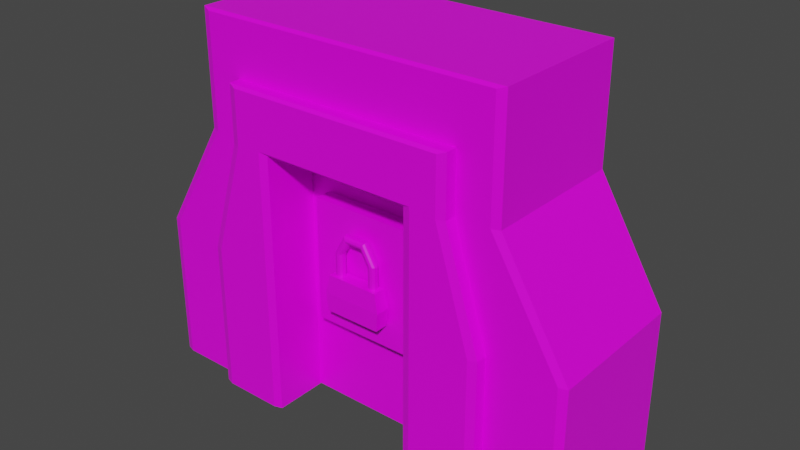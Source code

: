 # Source: Door.blend  (saved by Blender 2.90.8; exported with 4.5.12 LTS)
import bpy
from mathutils import Matrix  # noqa: F401  (used for matrix-valued properties, if any)

bpy.ops.wm.read_factory_settings(use_empty=True)
scene = bpy.context.scene
scene.name = 'Scene'

# ---- collections
col_collection = bpy.data.collections.new('Collection'); scene.collection.children.link(col_collection)

# ---- images (referenced by path relative to the original .blend; pixels are not part of the script)
import os
ASSET_DIR = os.environ.get("B2B_ASSET_DIR", "")  # directory of the original .blend (textures are referenced by path, not embedded)
HERE = os.path.dirname(os.path.abspath(__file__))  # packed textures are extracted next to this script under _unpacked/

def load_image(name, relpath, width, height, colorspace="sRGB"):
    """Load a texture the original file referenced (path relative to the .blend, or extracted next to this script)."""
    p = next((c for c in (os.path.join(HERE, relpath), os.path.join(ASSET_DIR, relpath)) if relpath and os.path.exists(c)), "")
    if p:
        img = bpy.data.images.load(p, check_existing=True)
        img.name = name
    else:  # same state as the original file: an image datablock whose file is absent (Cycles renders it pink)
        img = bpy.data.images.new(name, width, height)
        img.source = "FILE"
        img.filepath = "//" + (relpath or name)
    img.colorspace_settings.name = colorspace
    return img
img_project_page_webdesign_cyberpunk_2077_ui_colours_28633_colorswa = load_image('project-page-webdesign-cyberpunk-2077-ui-colours-28633-colorswa', 'project-page-webdesign-cyberpunk-2077-ui-colours-28633-colorswall.png', 1024, 1024, 'sRGB')

# ---- materials (node trees are filled in below, after node groups)
mat_material = bpy.data.materials.new('Material')
mat_material.alpha_threshold = 0.0
mat_material.use_transparent_shadow = False
mat_material.line_color = (0.0, 0.0, 0.0, 1.0)

# ---- material node trees
mat_material.use_nodes = True; mat_material.node_tree.nodes.clear()
_N = mat_material.node_tree.nodes; _L = mat_material.node_tree.links
n0 = _N.new('ShaderNodeOutputMaterial'); n0.name = 'Material Output'; n0.location = (300, 300)
n1 = _N.new('ShaderNodeBsdfPrincipled'); n1.name = 'Principled BSDF'; n1.location = (10, 300)
n1.distribution = 'GGX'
n1.subsurface_method = 'BURLEY'
n1.inputs[2].default_value = 0.4
n1.inputs[3].default_value = 1.45
n1.inputs[27].default_value = (0.0, 0.0, 0.0, 1.0)
n1.inputs[28].default_value = 1.0
n2 = _N.new('ShaderNodeTexImage'); n2.name = 'Image Texture'; n2.location = (-365, 189)
n2.image = img_project_page_webdesign_cyberpunk_2077_ui_colours_28633_colorswa
_L.new(n1.outputs[0], n0.inputs[0])
_L.new(n2.outputs[0], n1.inputs[0])
n0.is_active_output = True

# ---- world
world_world = bpy.data.worlds.new('World'); scene.world = world_world
world_world.use_nodes = True; world_world.node_tree.nodes.clear()
_N = world_world.node_tree.nodes; _L = world_world.node_tree.links
n0 = _N.new('ShaderNodeOutputWorld'); n0.name = 'World Output'; n0.location = (300, 300)
n1 = _N.new('ShaderNodeBackground'); n1.name = 'Background'; n1.location = (10, 300)
n1.inputs[0].default_value = (0.05088, 0.05088, 0.05088, 1.0)
_L.new(n1.outputs[0], n0.inputs[0])
n0.is_active_output = True
world_world.color = (0.05088, 0.05088, 0.05088)
world_world.use_sun_shadow = False
world_world.sun_shadow_jitter_overblur = 0.0

# ---- meshes
me_cube = bpy.data.meshes.new('Cube')
me_cube.from_pydata([(1.0, 1.0, 0.006107), (1.0, -1.0, 2.006), (1.0, -1.0, 0.006107), (1.0, 1.0, 2.006), (1.0, -1.0, 3.506), (1.0, 1.0, 3.506), (0.0, 1.0, 3.506), (0.0, -1.0, 3.506), (2.0, -1.0, 0.006107), (2.0, 1.0, 2.006), (2.0, 1.0, 0.006107), (2.0, -1.0, 2.006), (1.549, 1.0, 3.506), (1.549, -1.0, 3.506), (1.0, 1.0, 4.256), (1.0, -1.0, 4.256), (0.0, -1.0, 4.256), (0.0, 1.0, 4.256), (1.549, 1.0, 4.256), (1.549, -1.0, 4.256), (1.894, -1.186, 2.006), (2.0, -1.151, 2.006), (1.106, -1.186, 2.006), (1.0, -1.151, 2.006), (0.0, -1.151, 3.506), (0.0, -1.186, 3.541), (1.0, -1.151, 3.506), (1.106, -1.186, 3.541), (1.106, -1.186, 0.006107), (1.0, -1.151, 0.006107), (1.0, -1.151, 4.256), (1.0, -1.186, 4.221), (1.549, -1.151, 3.506), (1.443, -1.186, 3.506), (2.0, -1.151, 0.006107), (1.894, -1.186, 0.006107), (0.0, -1.186, 4.221), (0.0, -1.151, 4.256), (1.549, -1.151, 4.256), (1.443, -1.186, 4.221), (1.894, 1.176, 0.006107), (2.0, 1.141, 0.006107), (1.0, 1.141, 0.006107), (1.106, 1.176, 0.006107), (0.0, 1.176, 3.541), (0.0, 1.141, 3.506), (1.106, 1.176, 3.541), (1.0, 1.141, 3.506), (1.0, 1.141, 2.006), (1.106, 1.176, 2.006), (0.0, 1.141, 4.256), (0.0, 1.176, 4.221), (2.0, 1.141, 2.006), (1.894, 1.176, 2.006), (1.443, 1.176, 3.506), (1.549, 1.141, 3.506), (1.0, 1.176, 4.221), (1.0, 1.141, 4.256), (1.443, 1.176, 4.221), (1.549, 1.141, 4.256)], [], [(0, 2, 1, 3), (4, 1, 23, 26), (7, 6, 5, 4), (15, 16, 37, 30), (3, 1, 4, 5), (0, 3, 48, 42), (19, 15, 30, 38), (3, 5, 47, 48), (0, 10, 8, 2), (27, 33, 39, 31), (53, 49, 46, 54), (22, 20, 33, 27), (1, 2, 29, 23), (16, 7, 24, 25, 36, 37), (8, 11, 21, 34), (2, 8, 34, 35, 28, 29), (35, 20, 22, 28), (36, 25, 27, 31), (7, 4, 26, 24), (13, 19, 38, 32), (10, 0, 42, 43, 40, 41), (11, 13, 32, 21), (54, 46, 56, 58), (9, 10, 41, 52), (17, 14, 57, 50), (6, 17, 50, 51, 44, 45), (43, 49, 53, 40), (5, 6, 45, 47), (14, 18, 59, 57), (44, 51, 56, 46), (18, 12, 55, 59), (12, 9, 52, 55), (24, 26, 27, 25), (23, 29, 28, 22), (26, 23, 22, 27), (21, 32, 33, 20), (20, 35, 34, 21), (32, 38, 39, 33), (38, 30, 31, 39), (36, 31, 30, 37), (44, 46, 47, 45), (49, 43, 42, 48), (48, 47, 46, 49), (53, 54, 55, 52), (52, 41, 40, 53), (54, 58, 59, 55), (57, 59, 58, 56), (50, 57, 56, 51)])
_uv = me_cube.uv_layers.new(name='UVMap')
_uv.uv.foreach_set('vector', [0.8863, 0.5992, 0.8863, 0.5992, 0.8863, 0.5992, 0.8863, 0.5992, 0.8863, 0.5992, 0.8863, 0.5992, 0.8863, 0.5992, 0.8863, 0.5992, 0.8863, 0.5992, 0.8863, 0.5992, 0.8863, 0.5992, 0.8863, 0.5992, 0.4264, 0.5992, 0.4264, 0.5992, 0.4264, 0.5992, 0.4264, 0.5992, 0.8863, 0.5992, 0.8863, 0.5992, 0.8863, 0.5992, 0.8863, 0.5992, 0.4264, 0.5992, 0.4264, 0.5992, 0.4264, 0.5992, 0.4264, 0.5992, 0.4264, 0.5992, 0.4264, 0.5992, 0.4264, 0.5992, 0.4264, 0.5992, 0.4264, 0.5992, 0.4264, 0.5992, 0.4264, 0.5992, 0.4264, 0.5992, 0.8937, 0.6708, 0.8937, 0.6708, 0.8937, 0.6708, 0.8937, 0.6708, 0.4264, 0.5992, 0.4264, 0.5992, 0.4264, 0.5992, 0.4264, 0.5992, 0.4264, 0.5992, 0.4264, 0.5992, 0.4264, 0.5992, 0.4264, 0.5992, 0.4264, 0.5992, 0.4264, 0.5992, 0.4264, 0.5992, 0.4264, 0.5992, 0.8863, 0.5992, 0.8863, 0.5992, 0.8863, 0.5992, 0.8863, 0.5992, 0.4264, 0.5992, 0.4264, 0.5992, 0.4264, 0.5992, 0.4264, 0.5992, 0.4264, 0.5992, 0.4264, 0.5992, 0.4264, 0.5992, 0.4264, 0.5992, 0.4264, 0.5992, 0.4264, 0.5992, 0.4264, 0.5992, 0.4264, 0.5992, 0.4264, 0.5992, 0.4264, 0.5992, 0.4264, 0.5992, 0.4264, 0.5992, 0.4264, 0.5992, 0.4264, 0.5992, 0.4264, 0.5992, 0.4264, 0.5992, 0.4264, 0.5992, 0.4264, 0.5992, 0.4264, 0.5992, 0.4264, 0.5992, 0.8863, 0.5992, 0.8863, 0.5992, 0.8863, 0.5992, 0.8863, 0.5992, 0.4264, 0.5992, 0.4264, 0.5992, 0.4264, 0.5992, 0.4264, 0.5992, 0.4264, 0.5992, 0.4264, 0.5992, 0.4264, 0.5992, 0.4264, 0.5992, 0.4264, 0.5992, 0.4264, 0.5992, 0.4264, 0.5992, 0.4264, 0.5992, 0.4264, 0.5992, 0.4264, 0.5992, 0.4264, 0.5992, 0.4264, 0.5992, 0.4264, 0.5992, 0.4264, 0.5992, 0.4264, 0.5992, 0.4264, 0.5992, 0.4264, 0.5992, 0.4264, 0.5992, 0.4264, 0.5992, 0.4264, 0.5992, 0.4264, 0.5992, 0.4264, 0.5992, 0.4264, 0.5992, 0.4264, 0.5992, 0.4264, 0.5992, 0.4264, 0.5992, 0.4264, 0.5992, 0.4264, 0.5992, 0.4264, 0.5992, 0.4264, 0.5992, 0.4264, 0.5992, 0.4264, 0.5992, 0.4264, 0.5992, 0.4264, 0.5992, 0.4264, 0.5992, 0.4264, 0.5992, 0.4264, 0.5992, 0.4264, 0.5992, 0.4264, 0.5992, 0.4264, 0.5992, 0.4264, 0.5992, 0.4264, 0.5992, 0.4264, 0.5992, 0.4264, 0.5992, 0.4264, 0.5992, 0.4264, 0.5992, 0.4264, 0.5992, 0.4264, 0.5992, 0.4264, 0.5992, 0.4264, 0.5992, 0.4264, 0.5992, 0.4264, 0.5992, 0.4264, 0.5992, 0.4264, 0.5992, 0.4264, 0.5992, 0.4264, 0.5992, 0.4264, 0.5992, 0.4264, 0.5992, 0.4264, 0.5992, 0.4264, 0.5992, 0.4264, 0.5992, 0.4264, 0.5992, 0.4264, 0.5992, 0.4264, 0.5992, 0.4264, 0.5992, 0.4264, 0.5992, 0.4264, 0.5992, 0.4264, 0.5992, 0.4264, 0.5992, 0.4264, 0.5992, 0.4264, 0.5992, 0.4264, 0.5992, 0.4264, 0.5992, 0.4264, 0.5992, 0.4264, 0.5992, 0.4264, 0.5992, 0.4264, 0.5992, 0.4264, 0.5992, 0.4264, 0.5992, 0.4264, 0.5992, 0.4264, 0.5992, 0.4264, 0.5992, 0.4264, 0.5992, 0.4264, 0.5992, 0.4264, 0.5992, 0.4264, 0.5992, 0.4264, 0.5992, 0.4264, 0.5992, 0.4264, 0.5992, 0.4264, 0.5992, 0.4264, 0.5992, 0.4264, 0.5992, 0.4264, 0.5992, 0.4264, 0.5992, 0.4264, 0.5992, 0.4264, 0.5992, 0.4264, 0.5992, 0.4264, 0.5992, 0.4264, 0.5992, 0.4264, 0.5992, 0.4264, 0.5992, 0.4264, 0.5992, 0.4264, 0.5992, 0.4264, 0.5992, 0.4264, 0.5992, 0.4264, 0.5992, 0.4264, 0.5992, 0.4264, 0.5992, 0.4264, 0.5992, 0.4264, 0.5992, 0.4264, 0.5992, 0.4264, 0.5992, 0.4264, 0.5992, 0.4264, 0.5992, 0.4264, 0.5992, 0.4264, 0.5992])
me_cube.materials.append(mat_material)
me_cube.use_remesh_preserve_volume = False
me_cube.use_remesh_preserve_attributes = False
me_cube.use_mirror_vertex_groups = False
me_cube.update()
me_cube_001 = bpy.data.meshes.new('Cube.001')
me_cube_001.from_pydata([(-1.328, 0.4424, 0.02002), (-1.328, -0.4424, 2.201), (-1.328, -0.4424, 0.02002), (-1.328, 0.4424, 2.201), (-1.328, 0.4424, 3.836), (-1.328, -0.4424, 3.836), (-1.328, 0.4424, 2.201), (-1.328, 0.4424, 0.02002), (-1.328, -0.4424, 0.02002), (-1.328, -0.4424, 2.201), (-1.328, 0.4424, 3.836), (-1.328, -0.4424, 3.836), (1.404, 0.4424, 2.201), (1.404, 0.4424, 0.02002), (1.404, -0.4424, 0.02002), (1.404, -0.4424, 2.201), (1.404, 0.4424, 3.836), (1.404, -0.4424, 3.836), (-0.6419, 0.4424, 1.262), (-0.6419, 0.4424, 2.898), (0.7175, 0.4424, 1.262), (0.7175, 0.4424, 2.898), (-0.6419, 0.6742, 2.898), (-0.6419, 0.6742, 1.262), (0.7175, 0.6742, 2.898), (0.7175, 0.6742, 1.262)], [], [(0, 2, 1, 3), (1, 5, 4, 3), (6, 10, 16, 12), (10, 11, 17, 16), (4, 5, 11, 10), (3, 4, 10, 6), (1, 2, 8, 9), (0, 3, 6, 7), (5, 1, 9, 11), (2, 0, 7, 8), (13, 12, 15, 14), (15, 12, 16, 17), (9, 8, 14, 15), (7, 6, 12, 13), (11, 9, 15, 17), (8, 7, 13, 14), (18, 20, 21, 19), (23, 22, 24, 25), (18, 19, 22, 23), (20, 18, 23, 25), (21, 20, 25, 24), (19, 21, 24, 22)])
_uv = me_cube_001.uv_layers.new(name='UVMap')
_uv.uv.foreach_set('vector', [0.4361, 0.6363, 0.4361, 0.6363, 0.4361, 0.6363, 0.4361, 0.6363, 0.4361, 0.6363, 0.4361, 0.6363, 0.4361, 0.6363, 0.4361, 0.6363, 0.4361, 0.6363, 0.4361, 0.6363, 0.4361, 0.6363, 0.4361, 0.6363, 0.4361, 0.6363, 0.4361, 0.6363, 0.4361, 0.6363, 0.4361, 0.6363, 0.4361, 0.6363, 0.4361, 0.6363, 0.4361, 0.6363, 0.4361, 0.6363, 0.4361, 0.6363, 0.4361, 0.6363, 0.4361, 0.6363, 0.4361, 0.6363, 0.4361, 0.6363, 0.4361, 0.6363, 0.4361, 0.6363, 0.4361, 0.6363, 0.4361, 0.6363, 0.4361, 0.6363, 0.4361, 0.6363, 0.4361, 0.6363, 0.4361, 0.6363, 0.4361, 0.6363, 0.4361, 0.6363, 0.4361, 0.6363, 0.4361, 0.6363, 0.4361, 0.6363, 0.4361, 0.6363, 0.4361, 0.6363, 0.4361, 0.6363, 0.4361, 0.6363, 0.4361, 0.6363, 0.4361, 0.6363, 0.4361, 0.6363, 0.4361, 0.6363, 0.4361, 0.6363, 0.4361, 0.6363, 0.4361, 0.6363, 0.4361, 0.6363, 0.4361, 0.6363, 0.4361, 0.6363, 0.4361, 0.6363, 0.4361, 0.6363, 0.4361, 0.6363, 0.4361, 0.6363, 0.4361, 0.6363, 0.4361, 0.6363, 0.4361, 0.6363, 0.4361, 0.6363, 0.4361, 0.6363, 0.4361, 0.6363, 0.4361, 0.6363, 0.4361, 0.6363, 0.4361, 0.6363, 0.4361, 0.6363, 0.4361, 0.6363, 0.4361, 0.6363, 0.4361, 0.6363, 0.4361, 0.6363, 0.4361, 0.6363, 0.4361, 0.6363, 0.4361, 0.6363, 0.4361, 0.6363, 0.4361, 0.6363, 0.4361, 0.6363, 0.4361, 0.6363, 0.4361, 0.6363, 0.4361, 0.6363, 0.4361, 0.6363, 0.4361, 0.6363, 0.4361, 0.6363, 0.4361, 0.6363, 0.4361, 0.6363, 0.4361, 0.6363, 0.4361, 0.6363, 0.4361, 0.6363, 0.4361, 0.6363])
me_cube_001.materials.append(mat_material)
me_cube_001.use_remesh_preserve_volume = False
me_cube_001.use_remesh_preserve_attributes = False
me_cube_001.use_mirror_vertex_groups = False
me_cube_001.update()
me_cube_002 = bpy.data.meshes.new('Cube.002')
me_cube_002.from_pydata([(2.0, -1.0, 0.006107), (2.0, 1.0, 2.006), (2.0, 1.0, 0.006107), (2.0, -1.0, 2.006), (1.549, 1.0, 3.506), (1.549, -1.0, 3.506), (1.0, 1.0, 4.256), (1.0, -1.0, 4.256), (0.0, -1.0, 4.256), (0.0, 1.0, 4.256), (1.549, 1.0, 4.256), (1.549, -1.0, 4.256), (2.893, 1.0, 2.006), (3.0, 0.9647, 2.006), (2.894, 1.0, 0.006107), (3.0, 0.9647, 0.006107), (3.0, -0.9647, 2.006), (2.893, -1.0, 2.006), (3.0, -0.9647, 0.006107), (2.894, -1.0, 0.006107), (1.992, 1.0, 4.971), (2.099, 0.9647, 5.006), (1.992, -1.0, 4.971), (2.099, -0.9647, 5.006), (1.0, 0.9647, 5.006), (1.0, 1.0, 4.971), (1.0, -0.9647, 5.006), (1.0, -1.0, 4.971), (1.992, 1.0, 3.506), (2.099, 0.9647, 3.506), (2.099, -0.9647, 3.506), (1.992, -1.0, 3.506), (0.0, 0.9647, 5.006), (0.0, 1.0, 4.971), (0.0, -1.0, 4.971), (0.0, -0.9647, 5.006), (1.549, 1.0, 4.971), (1.549, 0.9647, 5.006), (1.549, -1.0, 4.971), (1.549, -0.9647, 5.006), (2.099, 0.9647, 4.256), (1.992, 1.0, 4.256), (2.099, -0.9647, 4.256), (1.992, -1.0, 4.256)], [], [(19, 17, 3, 0), (12, 1, 4, 28), (15, 13, 16, 18), (37, 24, 26, 39), (10, 6, 25, 36), (7, 11, 38, 27), (11, 43, 22, 38), (9, 33, 25, 6), (32, 35, 26, 24), (21, 37, 39, 23), (2, 14, 15, 18, 19, 0), (16, 13, 29, 30), (42, 40, 21, 23), (34, 8, 7, 27), (41, 10, 36, 20), (3, 17, 31, 5), (30, 29, 40, 42), (28, 4, 10, 41), (5, 31, 43, 11), (13, 15, 14, 12), (17, 19, 18, 16), (32, 24, 25, 33), (37, 21, 20, 36), (39, 26, 27, 38), (41, 20, 21, 40), (31, 17, 16, 30), (12, 28, 29, 13), (43, 31, 30, 42), (26, 35, 34, 27), (24, 37, 36, 25), (23, 39, 38, 22), (28, 41, 40, 29), (22, 43, 42, 23), (2, 1, 12, 14)])
_uv = me_cube_002.uv_layers.new(name='UVMap')
_uv.uv.foreach_set('vector', [0.8937, 0.6708, 0.8937, 0.6708, 0.8937, 0.6708, 0.8937, 0.6708, 0.8937, 0.6708, 0.8937, 0.6708, 0.8937, 0.6708, 0.8937, 0.6708, 0.8937, 0.6708, 0.8937, 0.6708, 0.8937, 0.6708, 0.8937, 0.6708, 0.8937, 0.6708, 0.8937, 0.6708, 0.8937, 0.6708, 0.8937, 0.6708, 0.8937, 0.6708, 0.8937, 0.6708, 0.8937, 0.6708, 0.8937, 0.6708, 0.8937, 0.6708, 0.8937, 0.6708, 0.8937, 0.6708, 0.8937, 0.6708, 0.8937, 0.6708, 0.8937, 0.6708, 0.8937, 0.6708, 0.8937, 0.6708, 0.8937, 0.6708, 0.8937, 0.6708, 0.8937, 0.6708, 0.8937, 0.6708, 0.8937, 0.6708, 0.8937, 0.6708, 0.8937, 0.6708, 0.8937, 0.6708, 0.8937, 0.6708, 0.8937, 0.6708, 0.8937, 0.6708, 0.8937, 0.6708, 0.8937, 0.6708, 0.8937, 0.6708, 0.8937, 0.6708, 0.8937, 0.6708, 0.8937, 0.6708, 0.8937, 0.6708, 0.8937, 0.6708, 0.8937, 0.6708, 0.8937, 0.6708, 0.8937, 0.6708, 0.8937, 0.6708, 0.8937, 0.6708, 0.8937, 0.6708, 0.8937, 0.6708, 0.8937, 0.6708, 0.8937, 0.6708, 0.8937, 0.6708, 0.8937, 0.6708, 0.8937, 0.6708, 0.8937, 0.6708, 0.8937, 0.6708, 0.8937, 0.6708, 0.8937, 0.6708, 0.8937, 0.6708, 0.8937, 0.6708, 0.8937, 0.6708, 0.8937, 0.6708, 0.8937, 0.6708, 0.8937, 0.6708, 0.8937, 0.6708, 0.8937, 0.6708, 0.8937, 0.6708, 0.8937, 0.6708, 0.8937, 0.6708, 0.8937, 0.6708, 0.8937, 0.6708, 0.8937, 0.6708, 0.8937, 0.6708, 0.8937, 0.6708, 0.8937, 0.6708, 0.8937, 0.6708, 0.8937, 0.6708, 0.8937, 0.6708, 0.8937, 0.6708, 0.8937, 0.6708, 0.8937, 0.6708, 0.8937, 0.6708, 0.8937, 0.6708, 0.8937, 0.6708, 0.8937, 0.6708, 0.8937, 0.6708, 0.8937, 0.6708, 0.8937, 0.6708, 0.8937, 0.6708, 0.8937, 0.6708, 0.8937, 0.6708, 0.8937, 0.6708, 0.8937, 0.6708, 0.8937, 0.6708, 0.8937, 0.6708, 0.8937, 0.6708, 0.8937, 0.6708, 0.8937, 0.6708, 0.8937, 0.6708, 0.8937, 0.6708, 0.8937, 0.6708, 0.8937, 0.6708, 0.8937, 0.6708, 0.8937, 0.6708, 0.8937, 0.6708, 0.8937, 0.6708, 0.8937, 0.6708, 0.8937, 0.6708, 0.8937, 0.6708, 0.8937, 0.6708, 0.8937, 0.6708, 0.8937, 0.6708, 0.8937, 0.6708, 0.8937, 0.6708, 0.8937, 0.6708, 0.8937, 0.6708, 0.8937, 0.6708, 0.8937, 0.6708, 0.8937, 0.6708, 0.8937, 0.6708, 0.8937, 0.6708, 0.8937, 0.6708, 0.8937, 0.6708, 0.8937, 0.6708, 0.8937, 0.6708, 0.8937, 0.6708, 0.8937, 0.6708, 0.8937, 0.6708, 0.8937, 0.6708, 0.8937, 0.6708, 0.8937, 0.6708, 0.8937, 0.6708, 0.8937, 0.6708])
me_cube_002.materials.append(mat_material)
me_cube_002.use_remesh_preserve_volume = False
me_cube_002.use_remesh_preserve_attributes = False
me_cube_002.use_mirror_vertex_groups = False
me_cube_002.update()
me_cube_003 = bpy.data.meshes.new('Cube.003')
me_cube_003.from_pydata([(-1.328, -0.4424, 2.201), (-1.328, -0.4424, 3.836), (-0.3395, 0.7044, 2.07), (-0.3687, 0.6973, 1.58), (0.3521, 0.7044, 2.07), (0.3812, 0.6973, 1.58), (-0.3395, 0.8719, 2.07), (-0.3687, 0.8789, 1.58), (0.3521, 0.8719, 2.07), (0.3812, 0.8789, 1.58), (-0.304, 0.7757, 2.366), (-0.2956, 0.8069, 2.366), (-0.2729, 0.8296, 2.366), (-0.2417, 0.838, 2.366), (-0.2106, 0.8296, 2.366), (-0.1878, 0.8069, 2.366), (-0.1795, 0.7757, 2.366), (-0.1878, 0.7446, 2.366), (-0.2106, 0.7218, 2.366), (-0.2417, 0.7135, 2.366), (-0.2729, 0.7218, 2.366), (-0.2956, 0.7446, 2.366), (-0.1484, 0.7757, 2.636), (-0.1442, 0.8069, 2.629), (-0.1328, 0.8296, 2.609), (-0.1173, 0.838, 2.582), (-0.1017, 0.8296, 2.555), (-0.0903, 0.8069, 2.535), (-0.08613, 0.7757, 2.528), (-0.0903, 0.7446, 2.535), (-0.1017, 0.7218, 2.555), (-0.1173, 0.7135, 2.582), (-0.1328, 0.7218, 2.609), (-0.1442, 0.7446, 2.629), (0.1628, 0.7757, 2.636), (0.1587, 0.8069, 2.629), (0.1473, 0.8296, 2.609), (0.1317, 0.838, 2.582), (0.1161, 0.8296, 2.555), (0.1048, 0.8069, 2.535), (0.1006, 0.7757, 2.528), (0.1048, 0.7446, 2.535), (0.1161, 0.7218, 2.555), (0.1317, 0.7135, 2.582), (0.1473, 0.7218, 2.609), (0.1587, 0.7446, 2.629), (0.3184, 0.7757, 2.366), (0.3101, 0.8069, 2.366), (0.2873, 0.8296, 2.366), (0.2562, 0.838, 2.366), (0.2251, 0.8296, 2.366), (0.2023, 0.8069, 2.366), (0.1939, 0.7757, 2.366), (0.2023, 0.7446, 2.366), (0.2251, 0.7218, 2.366), (0.2562, 0.7135, 2.366), (0.2873, 0.7218, 2.366), (0.3101, 0.7446, 2.366), (-0.304, 0.7757, 2.02), (-0.2956, 0.8069, 2.02), (-0.2729, 0.8296, 2.02), (-0.2417, 0.838, 2.02), (-0.2106, 0.8296, 2.02), (-0.1878, 0.8069, 2.02), (-0.1795, 0.7757, 2.02), (-0.1878, 0.7446, 2.02), (-0.2106, 0.7218, 2.02), (-0.2417, 0.7135, 2.02), (-0.2729, 0.7218, 2.02), (-0.2956, 0.7446, 2.02), (0.3184, 0.7757, 2.02), (0.3101, 0.8069, 2.02), (0.2873, 0.8296, 2.02), (0.2562, 0.838, 2.02), (0.2251, 0.8296, 2.02), (0.2023, 0.8069, 2.02), (0.1939, 0.7757, 2.02), (0.2023, 0.7446, 2.02), (0.2251, 0.7218, 2.02), (0.2562, 0.7135, 2.02), (0.2873, 0.7218, 2.02), (0.3101, 0.7446, 2.02), (-0.3945, 0.6911, 1.825), (0.407, 0.6911, 1.825), (-0.3945, 0.8852, 1.825), (0.407, 0.8852, 1.825)], [(1, 0)], [(82, 83, 4, 2), (84, 6, 8, 85), (5, 3, 7, 9), (83, 5, 9, 85), (2, 4, 8, 6), (82, 2, 6, 84), (10, 22, 23, 11), (11, 23, 24, 12), (12, 24, 25, 13), (13, 25, 26, 14), (14, 26, 27, 15), (15, 27, 28, 16), (16, 28, 29, 17), (17, 29, 30, 18), (18, 30, 31, 19), (19, 31, 32, 20), (20, 32, 33, 21), (21, 33, 22, 10), (22, 34, 35, 23), (23, 35, 36, 24), (24, 36, 37, 25), (25, 37, 38, 26), (26, 38, 39, 27), (27, 39, 40, 28), (28, 40, 41, 29), (29, 41, 42, 30), (30, 42, 43, 31), (31, 43, 44, 32), (32, 44, 45, 33), (33, 45, 34, 22), (34, 46, 47, 35), (35, 47, 48, 36), (36, 48, 49, 37), (37, 49, 50, 38), (38, 50, 51, 39), (39, 51, 52, 40), (40, 52, 53, 41), (41, 53, 54, 42), (42, 54, 55, 43), (43, 55, 56, 44), (44, 56, 57, 45), (45, 57, 46, 34), (57, 56, 80, 81), (53, 52, 76, 77), (70, 81, 80, 79, 78, 77, 76, 75, 74, 73, 72, 71), (58, 59, 60, 61, 62, 63, 64, 65, 66, 67, 68, 69), (12, 13, 61, 60), (17, 18, 66, 65), (10, 11, 59, 58), (50, 49, 73, 74), (54, 53, 77, 78), (15, 16, 64, 63), (20, 21, 69, 68), (46, 57, 81, 70), (47, 46, 70, 71), (51, 50, 74, 75), (13, 14, 62, 61), (18, 19, 67, 66), (55, 54, 78, 79), (48, 47, 71, 72), (11, 12, 60, 59), (16, 17, 65, 64), (52, 51, 75, 76), (21, 10, 58, 69), (56, 55, 79, 80), (14, 15, 63, 62), (49, 48, 72, 73), (19, 20, 68, 67), (3, 82, 84, 7), (4, 83, 85, 8), (7, 84, 85, 9), (3, 5, 83, 82)])
_uv = me_cube_003.uv_layers.new(name='UVMap')
_uv.uv.foreach_set('vector', [0.05127, 0.5663, 0.05127, 0.5663, 0.05127, 0.5663, 0.05127, 0.5663, 0.05127, 0.5663, 0.05127, 0.5663, 0.05127, 0.5663, 0.05127, 0.5663, 0.05127, 0.5663, 0.05127, 0.5663, 0.05127, 0.5663, 0.05127, 0.5663, 0.05127, 0.5663, 0.05127, 0.5663, 0.05127, 0.5663, 0.05127, 0.5663, 0.05127, 0.5663, 0.05127, 0.5663, 0.05127, 0.5663, 0.05127, 0.5663, 0.05127, 0.5663, 0.05127, 0.5663, 0.05127, 0.5663, 0.05127, 0.5663, 0.05127, 0.5663, 0.05127, 0.5663, 0.05127, 0.5663, 0.05127, 0.5663, 0.05127, 0.5663, 0.05127, 0.5663, 0.05127, 0.5663, 0.05127, 0.5663, 0.05127, 0.5663, 0.05127, 0.5663, 0.05127, 0.5663, 0.05127, 0.5663, 0.05127, 0.5663, 0.05127, 0.5663, 0.05127, 0.5663, 0.05127, 0.5663, 0.05127, 0.5663, 0.05127, 0.5663, 0.05127, 0.5663, 0.05127, 0.5663, 0.05127, 0.5663, 0.05127, 0.5663, 0.05127, 0.5663, 0.05127, 0.5663, 0.05127, 0.5663, 0.05127, 0.5663, 0.05127, 0.5663, 0.05127, 0.5663, 0.05127, 0.5663, 0.05127, 0.5663, 0.05127, 0.5663, 0.05127, 0.5663, 0.05127, 0.5663, 0.05127, 0.5663, 0.05127, 0.5663, 0.05127, 0.5663, 0.05127, 0.5663, 0.05127, 0.5663, 0.05127, 0.5663, 0.05127, 0.5663, 0.05127, 0.5663, 0.05127, 0.5663, 0.05127, 0.5663, 0.05127, 0.5663, 0.05127, 0.5663, 0.05127, 0.5663, 0.05127, 0.5663, 0.05127, 0.5663, 0.05127, 0.5663, 0.05127, 0.5663, 0.05127, 0.5663, 0.05127, 0.5663, 0.05127, 0.5663, 0.05127, 0.5663, 0.05127, 0.5663, 0.05127, 0.5663, 0.05127, 0.5663, 0.05127, 0.5663, 0.05127, 0.5663, 0.05127, 0.5663, 0.05127, 0.5663, 0.05127, 0.5663, 0.05127, 0.5663, 0.05127, 0.5663, 0.05127, 0.5663, 0.05127, 0.5663, 0.05127, 0.5663, 0.05127, 0.5663, 0.05127, 0.5663, 0.05127, 0.5663, 0.05127, 0.5663, 0.05127, 0.5663, 0.05127, 0.5663, 0.05127, 0.5663, 0.05127, 0.5663, 0.05127, 0.5663, 0.05127, 0.5663, 0.05127, 0.5663, 0.05127, 0.5663, 0.05127, 0.5663, 0.05127, 0.5663, 0.05127, 0.5663, 0.05127, 0.5663, 0.05127, 0.5663, 0.05127, 0.5663, 0.05127, 0.5663, 0.05127, 0.5663, 0.05127, 0.5663, 0.05127, 0.5663, 0.05127, 0.5663, 0.05127, 0.5663, 0.05127, 0.5663, 0.05127, 0.5663, 0.05127, 0.5663, 0.05127, 0.5663, 0.05127, 0.5663, 0.05127, 0.5663, 0.05127, 0.5663, 0.05127, 0.5663, 0.05127, 0.5663, 0.05127, 0.5663, 0.05127, 0.5663, 0.05127, 0.5663, 0.05127, 0.5663, 0.05127, 0.5663, 0.05127, 0.5663, 0.05127, 0.5663, 0.05127, 0.5663, 0.05127, 0.5663, 0.05127, 0.5663, 0.05127, 0.5663, 0.05127, 0.5663, 0.05127, 0.5663, 0.05127, 0.5663, 0.05127, 0.5663, 0.05127, 0.5663, 0.05127, 0.5663, 0.05127, 0.5663, 0.05127, 0.5663, 0.05127, 0.5663, 0.05127, 0.5663, 0.05127, 0.5663, 0.05127, 0.5663, 0.05127, 0.5663, 0.05127, 0.5663, 0.05127, 0.5663, 0.05127, 0.5663, 0.05127, 0.5663, 0.05127, 0.5663, 0.05127, 0.5663, 0.05127, 0.5663, 0.05127, 0.5663, 0.05127, 0.5663, 0.05127, 0.5663, 0.05127, 0.5663, 0.05127, 0.5663, 0.05127, 0.5663, 0.05127, 0.5663, 0.05127, 0.5663, 0.05127, 0.5663, 0.05127, 0.5663, 0.05127, 0.5663, 0.05127, 0.5663, 0.05127, 0.5663, 0.05127, 0.5663, 0.05127, 0.5663, 0.05127, 0.5663, 0.05127, 0.5663, 0.05127, 0.5663, 0.05127, 0.5663, 0.05127, 0.5663, 0.05127, 0.5663, 0.05127, 0.5663, 0.05127, 0.5663, 0.05127, 0.5663, 0.05127, 0.5663, 0.05127, 0.5663, 0.05127, 0.5663, 0.05127, 0.5663, 0.05127, 0.5663, 0.05127, 0.5663, 0.05127, 0.5663, 0.05127, 0.5663, 0.05127, 0.5663, 0.05127, 0.5663, 0.05127, 0.5663, 0.05127, 0.5663, 0.05127, 0.5663, 0.05127, 0.5663, 0.05127, 0.5663, 0.05127, 0.5663, 0.05127, 0.5663, 0.05127, 0.5663, 0.05127, 0.5663, 0.05127, 0.5663, 0.05127, 0.5663, 0.05127, 0.5663, 0.05127, 0.5663, 0.05127, 0.5663, 0.05127, 0.5663, 0.05127, 0.5663, 0.05127, 0.5663, 0.05127, 0.5663, 0.05127, 0.5663, 0.05127, 0.5663, 0.05127, 0.5663, 0.05127, 0.5663, 0.05127, 0.5663, 0.05127, 0.5663, 0.05127, 0.5663, 0.05127, 0.5663, 0.05127, 0.5663, 0.05127, 0.5663, 0.05127, 0.5663, 0.05127, 0.5663, 0.05127, 0.5663, 0.05127, 0.5663, 0.05127, 0.5663, 0.05127, 0.5663, 0.05127, 0.5663, 0.05127, 0.5663, 0.05127, 0.5663, 0.05127, 0.5663, 0.05127, 0.5663, 0.05127, 0.5663, 0.05127, 0.5663, 0.05127, 0.5663, 0.05127, 0.5663, 0.05127, 0.5663, 0.05127, 0.5663, 0.05127, 0.5663, 0.05127, 0.5663, 0.05127, 0.5663, 0.05127, 0.5663, 0.05127, 0.5663, 0.05127, 0.5663, 0.05127, 0.5663, 0.05127, 0.5663, 0.05127, 0.5663, 0.05127, 0.5663, 0.05127, 0.5663, 0.05127, 0.5663, 0.05127, 0.5663, 0.05127, 0.5663, 0.05127, 0.5663, 0.05127, 0.5663, 0.05127, 0.5663, 0.05127, 0.5663, 0.05127, 0.5663, 0.05127, 0.5663, 0.05127, 0.5663, 0.05127, 0.5663, 0.05127, 0.5663, 0.05127, 0.5663, 0.05127, 0.5663, 0.05127, 0.5663, 0.05127, 0.5663, 0.05127, 0.5663, 0.05127, 0.5663, 0.05127, 0.5663, 0.05127, 0.5663, 0.05127, 0.5663, 0.05127, 0.5663, 0.05127, 0.5663, 0.05127, 0.5663, 0.05127, 0.5663, 0.05127, 0.5663, 0.05127, 0.5663, 0.05127, 0.5663, 0.05127, 0.5663, 0.05127, 0.5663, 0.05127, 0.5663, 0.05127, 0.5663, 0.05127, 0.5663, 0.05127, 0.5663, 0.05127, 0.5663, 0.05127, 0.5663, 0.05127, 0.5663, 0.05127, 0.5663, 0.05127, 0.5663, 0.05127, 0.5663, 0.05127, 0.5663, 0.05127, 0.5663, 0.05127, 0.5663, 0.05127, 0.5663, 0.05127, 0.5663, 0.05127, 0.5663, 0.05127, 0.5663, 0.05127, 0.5663, 0.05127, 0.5663, 0.05127, 0.5663, 0.05127, 0.5663, 0.05127, 0.5663, 0.05127, 0.5663, 0.05127, 0.5663, 0.05127, 0.5663, 0.05127, 0.5663, 0.05127, 0.5663, 0.05127, 0.5663, 0.05127, 0.5663])
me_cube_003.materials.append(mat_material)
me_cube_003.use_remesh_preserve_volume = False
me_cube_003.use_remesh_preserve_attributes = False
me_cube_003.use_mirror_vertex_groups = False
me_cube_003.update()

# ---- objects
ob_frameinner = bpy.data.objects.new('FrameInner', me_cube)
ob_door = bpy.data.objects.new('Door', me_cube_001)
ob_frameouter = bpy.data.objects.new('FrameOuter', me_cube_002)
ob_padlock = bpy.data.objects.new('Padlock', me_cube_003)

# ---- transforms, parenting, visibility, modifiers, constraints
ob_frameinner.location = (0.0, 0.0, 0.0)
ob_frameinner.lock_rotations_4d = False
ob_frameinner.empty_display_type = 'ARROWS'
ob_frameinner.lineart.crease_threshold = 0.0
_m = ob_frameinner.modifiers.new('Mirror', 'MIRROR')
ob_door.location = (0.0, 0.0, 0.0)
ob_door.rotation_euler = (0.0, -0.0, 3.142)
ob_door.lock_rotations_4d = False
ob_door.empty_display_type = 'ARROWS'
ob_door.lineart.crease_threshold = 0.0
ob_frameouter.location = (0.0, 0.0, 0.0)
ob_frameouter.lock_rotations_4d = False
ob_frameouter.empty_display_type = 'ARROWS'
ob_frameouter.lineart.crease_threshold = 0.0
_m = ob_frameouter.modifiers.new('Mirror', 'MIRROR')
ob_padlock.location = (0.0, 0.0, 0.0)
ob_padlock.rotation_euler = (0.0, -0.0, 3.142)
ob_padlock.lock_rotations_4d = False
ob_padlock.empty_display_type = 'ARROWS'
ob_padlock.lineart.crease_threshold = 0.0

# ---- collection membership
col_collection.objects.link(ob_frameinner)
col_collection.objects.link(ob_door)
col_collection.objects.link(ob_frameouter)
col_collection.objects.link(ob_padlock)

# ---- scene / render settings (as saved in the file)
scene.frame_start = 1; scene.frame_end = 250; scene.frame_set(1)
scene.render.engine = 'BLENDER_EEVEE_NEXT'
scene.cycles.use_denoising = False
scene.cycles.samples = 128
scene.cycles.sampling_pattern = 'TABULATED_SOBOL'
scene.cycles.use_adaptive_sampling = False
scene.cycles.use_light_tree = False
scene.view_settings.view_transform = 'Filmic'
bpy.context.view_layer.update()

# ---- added for rendering (the .blend has no active camera and no usable light): camera, sun
cam_auto = bpy.data.cameras.new('AutoCamera')
cam_auto.lens = 50.0
cam_auto.sensor_width = 36.0
cam_auto.clip_end = 1000.0
ob_auto_camera = bpy.data.objects.new('AutoCamera', cam_auto)
scene.collection.objects.link(ob_auto_camera)
ob_auto_camera.location = (7.54963, -9.0645, 8.54581)
ob_auto_camera.rotation_euler = (1.09748, -7.21219e-08, 0.694738)
scene.camera = ob_auto_camera
light_auto_sun = bpy.data.lights.new('AutoSun', 'SUN')
light_auto_sun.energy = 3.0
light_auto_sun.angle = 0.0523599
ob_auto_sun = bpy.data.objects.new('AutoSun', light_auto_sun)
scene.collection.objects.link(ob_auto_sun)
ob_auto_sun.rotation_euler = (0.872665, 0.174533, 0.523599)
bpy.context.view_layer.update()
